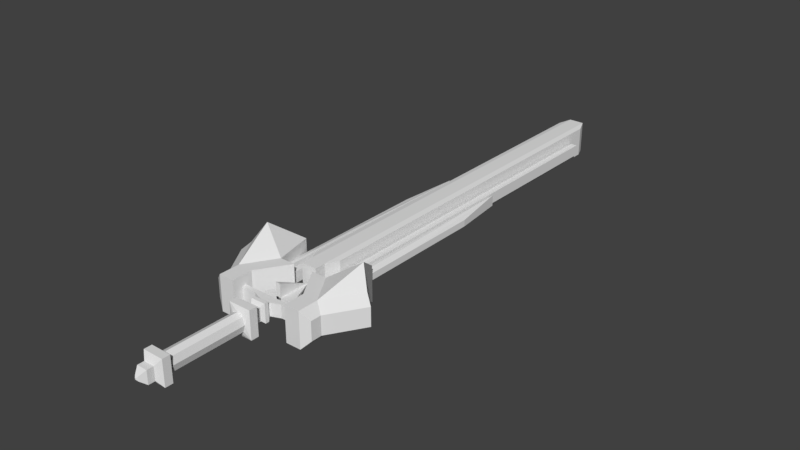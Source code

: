 # Source: epee.blend  (saved by Blender 2.79.0; exported with 4.5.12 LTS)
import bpy
from mathutils import Matrix  # noqa: F401  (used for matrix-valued properties, if any)

bpy.ops.wm.read_factory_settings(use_empty=True)
scene = bpy.context.scene
scene.name = 'Scene'

# ---- collections
col_collection_5 = bpy.data.collections.new('Collection 5'); scene.collection.children.link(col_collection_5)

# ---- world
world_world = bpy.data.worlds.new('World'); scene.world = world_world
world_world.color = (0.05088, 0.05088, 0.05088)
world_world.use_sun_shadow = False
world_world.sun_shadow_jitter_overblur = 0.0
world_world.cycles.sampling_method = 'MANUAL'

# ---- meshes
me_cube_019 = bpy.data.meshes.new('Cube.019')
me_cube_019.from_pydata([(-1.645, -19.24, 2.019), (-1.645, -19.24, -2.019), (-1.645, -17.24, 2.019), (-1.645, -17.24, -2.019), (1.645, -19.24, 2.019), (1.645, -19.24, -2.019), (1.645, -17.24, 2.019), (1.645, -17.24, -2.019), (-0.541, -20.91, 0.6644), (-0.541, -20.91, -0.6644), (0.541, -20.91, -0.6644), (0.541, -20.91, 0.6644), (-0.1813, -21.28, 0.2227), (-0.1813, -21.28, -0.2227), (0.1813, -21.28, -0.2227), (0.1813, -21.28, 0.2227), (-3.189, -15.91, -3.916), (-3.189, -15.91, 3.916), (3.189, -15.91, 3.916), (3.189, -15.91, -3.916), (-3.189, -13.55, -3.916), (-3.189, -13.55, 3.916), (3.189, -13.55, 3.916), (3.189, -13.55, -3.916), (-1.602, -12.27, -1.967), (-1.602, -12.27, 1.967), (1.602, -12.27, 1.967), (1.602, -12.27, -1.967), (-1.727, -12.27, -2.121), (-1.727, -12.27, 2.121), (1.727, -12.27, 2.121), (1.727, -12.27, -2.121), (-1.727, 9.784, -2.121), (-1.727, 9.784, 2.121), (1.727, 9.784, 2.121), (1.727, 9.784, -2.121), (-3.498, 10.51, -4.296), (-3.498, 10.51, 4.296), (3.498, 10.51, 4.296), (3.498, 10.51, -4.296), (-3.498, 12.97, -4.296), (-3.498, 12.97, 4.296), (3.498, 12.97, 4.296), (3.498, 12.97, -4.296), (-1.61, 13.87, -1.977), (-1.61, 13.87, 1.977), (1.61, 13.87, 1.977), (1.61, 13.87, -1.977), (-1.61, 15.72, -1.977), (-1.61, 15.72, 1.977), (1.61, 15.72, 1.977), (1.61, 15.72, -1.977), (-2.311, 16.62, -2.838), (-2.311, 16.62, 2.838), (2.311, 16.62, 2.838), (2.311, 16.62, -2.838), (-2.311, 17.77, -2.838), (-2.311, 17.77, 2.838), (2.311, 17.77, 2.838), (2.311, 17.77, -2.838), (-1.626, 18.75, -1.996), (-1.626, 18.75, 1.996), (1.626, 18.75, 1.996), (1.626, 18.75, -1.996), (-4.594, 19.94, -1.996), (-4.594, 19.94, 1.996), (4.594, 19.94, 1.996), (4.594, 19.94, -1.996), (-15.9, 19.94, -1.996), (-15.9, 19.94, 1.996), (15.9, 19.94, 1.996), (15.9, 19.94, -1.996), (-15.9, 21.28, -1.996), (-15.9, 21.28, 1.996), (15.9, 21.28, 1.996), (15.9, 21.28, -1.996), (-15.9, 19.94, -1.996), (-15.9, 19.94, 1.996), (15.9, 19.94, -1.996), (15.9, 19.94, 1.996), (-15.9, 21.28, -1.996), (-15.9, 21.28, 1.996), (15.9, 21.28, -1.996), (15.9, 21.28, 1.996), (-15.9, 19.94, -1.996), (-15.9, 19.94, 1.996), (-15.9, 21.28, -1.996), (-15.9, 21.28, 1.996), (-2.35, -12.27, -9.537e-07), (-2.384e-07, -12.27, 2.885), (0.0, -12.27, -2.885), (2.35, -12.27, -9.537e-07), (-2.35, 9.784, -9.537e-07), (-2.384e-07, 9.784, 2.885), (0.0, 9.784, -2.885), (2.35, 9.784, -9.537e-07), (-1.727, -1.243, -2.121), (-1.727, -1.243, 2.121), (1.727, -1.243, 2.121), (1.727, -1.243, -2.121), (0.0, -1.243, -2.885), (-2.384e-07, -1.243, 2.885), (2.35, -1.243, -9.537e-07), (-2.35, -1.243, -9.537e-07)], [], [(0, 1, 3, 2), (7, 6, 18, 19), (6, 7, 5, 4), (5, 1, 9, 10), (2, 6, 4, 0), (7, 3, 1, 5), (10, 9, 13, 14), (4, 5, 10, 11), (1, 0, 8, 9), (0, 4, 11, 8), (15, 14, 13, 12), (11, 10, 14, 15), (8, 11, 15, 12), (9, 8, 12, 13), (16, 19, 23, 20), (6, 2, 17, 18), (3, 7, 19, 16), (2, 3, 16, 17), (23, 22, 26, 27), (17, 16, 20, 21), (19, 18, 22, 23), (18, 17, 21, 22), (24, 27, 31, 90, 28), (22, 21, 25, 26), (20, 23, 27, 24), (21, 20, 24, 25), (103, 96, 32, 92), (25, 24, 28, 88, 29), (27, 26, 30, 91, 31), (26, 25, 29, 89, 30), (35, 95, 34, 38, 39), (102, 98, 34, 95), (101, 97, 33, 93), (100, 99, 35, 94), (36, 39, 43, 40), (34, 93, 33, 37, 38), (32, 94, 35, 39, 36), (33, 92, 32, 36, 37), (43, 42, 46, 47), (37, 36, 40, 41), (39, 38, 42, 43), (38, 37, 41, 42), (46, 45, 49, 50), (42, 41, 45, 46), (40, 43, 47, 44), (41, 40, 44, 45), (48, 51, 55, 52), (44, 47, 51, 48), (45, 44, 48, 49), (47, 46, 50, 51), (55, 54, 58, 59), (49, 48, 52, 53), (51, 50, 54, 55), (50, 49, 53, 54), (56, 59, 63, 60), (54, 53, 57, 58), (52, 55, 59, 56), (53, 52, 56, 57), (60, 63, 67, 64), (57, 56, 60, 61), (59, 58, 62, 63), (58, 57, 61, 62), (67, 66, 70, 71), (61, 60, 64, 65), (63, 62, 66, 67), (62, 61, 65, 66), (68, 71, 75, 72), (66, 65, 69, 70), (64, 67, 71, 68), (65, 64, 68, 69), (73, 72, 75, 74), (70, 74, 83, 79), (72, 73, 81, 80), (70, 69, 73, 74), (81, 77, 85, 87), (78, 79, 83, 82), (68, 72, 80, 76), (69, 68, 76, 77), (74, 75, 82, 83), (73, 69, 77, 81), (71, 70, 79, 78), (75, 71, 78, 82), (85, 84, 86, 87), (80, 81, 87, 86), (77, 76, 84, 85), (76, 80, 86, 84), (96, 100, 94, 32), (28, 90, 100, 96), (90, 31, 99, 100), (98, 101, 93, 34), (30, 89, 101, 98), (89, 29, 97, 101), (99, 102, 95, 35), (31, 91, 102, 99), (91, 30, 98, 102), (97, 103, 92, 33), (29, 88, 103, 97), (88, 28, 96, 103)])
me_cube_019.use_remesh_preserve_volume = False
me_cube_019.use_remesh_preserve_attributes = False
me_cube_019.use_mirror_vertex_groups = False
me_cube_019.update()
me_cube_026 = bpy.data.meshes.new('Cube.026')
me_cube_026.from_pydata([(1.863e-08, -0.05928, -1.192e-07), (-1.0, 0.02964, 1.0), (-1.0, 0.02964, -1.0), (1.0, 0.02964, -1.0), (1.0, 0.02964, 1.0)], [], [(0, 4, 1), (2, 1, 4, 3), (0, 1, 2), (0, 3, 4), (0, 2, 3)])
me_cube_026.use_remesh_preserve_volume = False
me_cube_026.use_remesh_preserve_attributes = False
me_cube_026.use_mirror_vertex_groups = False
me_cube_026.update()
me_cube_024 = bpy.data.meshes.new('Cube.024')
me_cube_024.from_pydata([(1.863e-08, -0.05928, -1.192e-07), (-1.0, 0.02964, 1.0), (-1.0, 0.02964, -1.0), (1.0, 0.02964, -1.0), (1.0, 0.02964, 1.0)], [], [(0, 4, 1), (2, 1, 4, 3), (0, 1, 2), (0, 3, 4), (0, 2, 3)])
me_cube_024.use_remesh_preserve_volume = False
me_cube_024.use_remesh_preserve_attributes = False
me_cube_024.use_mirror_vertex_groups = False
me_cube_024.update()
me_cube_018 = bpy.data.meshes.new('Cube.018')
me_cube_018.from_pydata([(-5.862, -3.186, -6.349), (-5.862, -3.186, 5.762), (-5.862, -1.186, -6.349), (-5.862, -1.186, 5.762), (-3.862, -3.186, -6.349), (-3.862, -3.186, 5.762), (-3.862, -1.186, -6.349), (-3.862, -1.186, 5.762), (-6.911, -1.661, -3.469), (-6.911, -2.71, -3.469), (-6.911, -2.71, 2.882), (-6.911, -1.661, 2.882), (-8.674, 2.14, 5.762), (-8.674, 2.14, -6.349), (-9.724, 1.665, 2.882), (-9.724, 1.665, -3.469), (-5.862, -1.186, 5.762), (-5.862, -1.186, -6.349), (-3.862, -1.186, -6.349), (-3.862, -1.186, 5.762), (-7.171, 3.017, 12.29), (-7.171, 3.017, 0.1821), (-3.359, 1.704, 5.762), (-3.359, 1.704, -6.349), (-1.359, 1.704, -6.349), (-1.359, 1.704, 5.762), (-4.964, 5.801, 4.867), (-4.964, 5.801, -7.245)], [], [(1, 3, 11, 10), (6, 2, 17, 18), (6, 7, 5, 4), (4, 5, 1, 0), (2, 6, 4, 0), (7, 3, 1, 5), (9, 10, 11, 8), (2, 0, 9, 8), (2, 8, 15, 13), (0, 1, 10, 9), (12, 13, 15, 14), (8, 11, 14, 15), (11, 3, 12, 14), (7, 6, 18, 19), (17, 21, 27, 23), (16, 19, 25, 22), (13, 12, 20, 21), (12, 3, 16, 20), (3, 7, 19, 16), (2, 13, 21, 17), (23, 22, 25, 24), (22, 23, 27, 26), (19, 18, 24, 25), (18, 17, 23, 24), (20, 16, 22, 26), (21, 20, 26, 27)])
me_cube_018.use_remesh_preserve_volume = False
me_cube_018.use_remesh_preserve_attributes = False
me_cube_018.use_mirror_vertex_groups = False
me_cube_018.update()
me_cube_017 = bpy.data.meshes.new('Cube.017')
me_cube_017.from_pydata([(-20.91, -2.128, -0.9772), (-20.91, -2.128, 1.023), (-20.91, -0.1277, -0.9772), (-20.91, -0.1277, 1.023), (-18.91, -2.128, -0.9772), (-18.91, -2.128, 1.023), (-18.91, -0.1277, -0.9772), (-18.91, -0.1277, 1.023), (-20.91, -3.583, -0.9772), (-20.91, -3.583, 1.023), (-18.91, -3.583, 1.023), (-18.91, -3.583, -0.9772), (-18.91, -7.946, -0.9772), (-18.91, -7.946, 1.023), (-24.77, -1.433, -0.5837), (-24.77, -2.646, -0.5837), (-24.77, -2.646, 0.6294), (-24.77, -1.433, 0.6294), (-24.77, -3.529, -0.5837), (-24.77, -3.529, 0.6294), (-24.77, -6.175, -0.5837), (-24.77, -6.175, 0.6294)], [], [(1, 3, 17, 16), (2, 3, 7, 6), (6, 7, 5, 4), (5, 1, 9, 10), (2, 6, 4, 0), (7, 3, 1, 5), (10, 9, 13), (4, 5, 10, 11), (13, 9, 19, 21), (0, 4, 11, 8), (11, 10, 13, 12), (8, 11, 12), (0, 8, 18, 15), (15, 16, 17, 14), (16, 15, 18, 19), (19, 18, 20, 21), (2, 0, 15, 14), (12, 13, 21, 20), (8, 12, 20, 18), (9, 1, 16, 19), (3, 2, 14, 17)])
me_cube_017.use_remesh_preserve_volume = False
me_cube_017.use_remesh_preserve_attributes = False
me_cube_017.use_mirror_vertex_groups = False
me_cube_017.update()
me_cube_016 = bpy.data.meshes.new('Cube.016')
me_cube_016.from_pydata([(4.759, -2.433, -0.8729), (4.759, -2.433, 1.127), (4.759, -0.4334, -0.8729), (4.759, -0.4334, 1.127), (6.759, -2.433, -0.8729), (6.759, -2.433, 1.127), (6.759, -0.4334, -0.8729), (6.759, -0.4334, 1.127), (4.759, -3.888, -0.8729), (4.759, -3.888, 1.127), (6.759, -3.888, 1.127), (6.759, -3.888, -0.8729), (4.759, -16.54, -0.8729), (4.759, -16.54, 1.127), (6.759, -16.54, 1.127), (6.759, -16.54, -0.8729)], [], [(0, 1, 3, 2), (2, 3, 7, 6), (6, 7, 5, 4), (5, 1, 9, 10), (2, 6, 4, 0), (7, 3, 1, 5), (10, 9, 13, 14), (4, 5, 10, 11), (1, 0, 8, 9), (0, 4, 11, 8), (15, 14, 13, 12), (11, 10, 14, 15), (8, 11, 15, 12), (9, 8, 12, 13)])
me_cube_016.use_remesh_preserve_volume = False
me_cube_016.use_remesh_preserve_attributes = False
me_cube_016.use_mirror_vertex_groups = False
me_cube_016.update()
me_cube_015 = bpy.data.meshes.new('Cube.015')
me_cube_015.from_pydata([(-1.0, -2.3, -1.0), (-1.0, -2.3, 1.0), (-1.0, -0.1844, -1.0), (-1.0, -0.1844, 1.0), (1.0, -2.3, -1.0), (1.0, -2.3, 1.0), (1.0, -0.1844, -1.0), (1.0, -0.1844, 1.0), (-1.0, -0.1844, 1.0), (-1.0, -0.1844, -1.0), (1.0, -0.1844, -1.0), (1.0, -0.1844, 1.0), (-1.0, -0.1273, 1.0), (-1.0, -0.1273, -1.0), (1.0, -0.1273, -1.0), (1.0, -0.1273, 1.0), (-1.696, -0.252, -0.9325), (-1.696, -2.233, -0.9325), (-1.696, -2.233, 0.9325), (-1.696, -0.252, 0.9325), (1.696, -0.252, 0.9325), (1.696, -0.252, -0.9325), (1.696, -2.233, -0.9325), (1.696, -2.233, 0.9325), (-1.0, -0.1844, -1.0), (-1.0, -2.3, -1.0), (1.0, -0.1844, -1.0), (1.0, -2.3, -1.0), (-1.0, -2.3, 1.0), (-1.0, -0.1844, 1.0), (1.0, -0.1844, 1.0), (1.0, -2.3, 1.0), (-1.0, -0.1844, -1.0), (-1.0, -2.3, -1.0), (1.0, -0.1844, -1.0), (1.0, -2.3, -1.0)], [], [(6, 7, 20, 21), (7, 6, 10, 11), (7, 5, 23, 20), (0, 2, 24, 25), (3, 1, 28, 29), (11, 10, 14, 15), (6, 2, 9, 10), (3, 7, 11, 8), (2, 3, 8, 9), (10, 9, 13, 14), (8, 11, 15, 12), (9, 8, 12, 13), (17, 18, 19, 16), (21, 20, 23, 22), (1, 3, 19, 18), (2, 0, 17, 16), (5, 4, 22, 23), (4, 6, 21, 22), (3, 2, 16, 19), (0, 1, 18, 17), (13, 12, 15, 14), (0, 4, 5, 1), (26, 27, 35, 34), (6, 4, 27, 26), (4, 0, 25, 27), (2, 6, 26, 24), (30, 29, 28, 31), (32, 34, 35, 33), (25, 24, 32, 33), (1, 5, 31, 28), (7, 3, 29, 30), (27, 25, 33, 35), (24, 26, 34, 32), (5, 7, 30, 31)])
me_cube_015.use_remesh_preserve_volume = False
me_cube_015.use_remesh_preserve_attributes = False
me_cube_015.use_mirror_vertex_groups = False
me_cube_015.update()

# ---- objects
ob_poignee = bpy.data.objects.new('poignee', me_cube_019)
ob_pierre_001 = bpy.data.objects.new('pierre.001', me_cube_026)
ob_pierre = bpy.data.objects.new('pierre', me_cube_024)
ob_bloc_extern = bpy.data.objects.new('bloc_extern', me_cube_018)
ob_lame_extern = bpy.data.objects.new('lame_extern', me_cube_017)
ob_lame_mid = bpy.data.objects.new('lame_mid', me_cube_016)
ob_lame_intern = bpy.data.objects.new('lame_intern', me_cube_015)

# ---- transforms, parenting, visibility, modifiers, constraints
ob_poignee.location = (0.0, 0.0, 0.0)
ob_poignee.scale = (0.4946, 0.4946, 0.4946)
ob_poignee.lineart.crease_threshold = 0.0
_m = ob_poignee.modifiers.new('EdgeSplit', 'EDGE_SPLIT')
ob_pierre_001.parent = ob_poignee
ob_pierre_001.matrix_parent_inverse = Matrix(((2.022, 0.0, -2.98e-08, 1.07), (-4.278e-07, 2.022, -1.192e-07, -3.588), (-6.987e-07, 0.0, 2.022, -5.861), (0.0, 0.0, 0.0, 1.0)))
ob_pierre_001.location = (-0.5431, 15.18, 2.912)
ob_pierre_001.rotation_euler = (-1.44e-07, 1.571, 7.667e-08)
ob_pierre_001.scale = (-2.404, -58.6, 0.3635)
ob_pierre_001.lineart.crease_threshold = 0.0
ob_pierre.parent = ob_poignee
ob_pierre.matrix_parent_inverse = Matrix(((2.022, 0.0, -2.98e-08, 1.07), (-4.278e-07, 2.022, -1.192e-07, -3.588), (-6.987e-07, 0.0, 2.022, -5.861), (0.0, 0.0, 0.0, 1.0)))
ob_pierre.location = (-0.5431, 15.18, 2.912)
ob_pierre.rotation_euler = (-1.44e-07, 3.142, 7.667e-08)
ob_pierre.scale = (-2.404, -58.6, 0.3635)
ob_pierre.lineart.crease_threshold = 0.0
ob_bloc_extern.parent = ob_poignee
ob_bloc_extern.matrix_parent_inverse = Matrix(((2.022, 0.0, -2.98e-08, 1.07), (-4.278e-07, 2.022, -1.192e-07, -3.588), (-6.987e-07, 0.0, 2.022, -5.861), (0.0, 0.0, 0.0, 1.0)))
ob_bloc_extern.location = (-0.5431, 15.18, 2.912)
ob_bloc_extern.rotation_euler = (1.44e-07, -1.366e-07, 7.667e-08)
ob_bloc_extern.scale = (1.169, 1.597, 0.4477)
ob_bloc_extern.lineart.crease_threshold = 0.0
_m = ob_bloc_extern.modifiers.new('Mirror', 'MIRROR')
ob_lame_extern.parent = ob_poignee
ob_lame_extern.matrix_parent_inverse = Matrix(((2.022, 0.0, -2.98e-08, 1.07), (-4.278e-07, 2.022, -1.192e-07, -3.588), (-6.987e-07, 0.0, 2.022, -5.861), (0.0, 0.0, 0.0, 1.0)))
ob_lame_extern.location = (-0.5431, 15.18, 2.912)
ob_lame_extern.rotation_euler = (2.712e-08, -3.142, 7.667e-08)
ob_lame_extern.scale = (-0.2112, -4.812, -0.8351)
ob_lame_extern.lineart.crease_threshold = 0.0
_m = ob_lame_extern.modifiers.new('Mirror', 'MIRROR')
ob_lame_mid.parent = ob_poignee
ob_lame_mid.matrix_parent_inverse = Matrix(((2.022, 0.0, -2.98e-08, 1.07), (-4.278e-07, 2.022, -1.192e-07, -3.588), (-6.987e-07, 0.0, 2.022, -5.861), (0.0, 0.0, 0.0, 1.0)))
ob_lame_mid.location = (-0.5431, 15.18, 2.912)
ob_lame_mid.rotation_euler = (3.152e-07, -1.366e-07, 7.667e-08)
ob_lame_mid.scale = (-0.497, -3.77, -0.8351)
ob_lame_mid.lineart.crease_threshold = 0.0
_m = ob_lame_mid.modifiers.new('Mirror', 'MIRROR')
ob_lame_intern.parent = ob_poignee
ob_lame_intern.matrix_parent_inverse = Matrix(((2.022, 0.0, -2.98e-08, 1.07), (-4.278e-07, 2.022, -1.192e-07, -3.588), (-6.987e-07, 0.0, 2.022, -5.861), (0.0, 0.0, 0.0, 1.0)))
ob_lame_intern.location = (-0.5431, 15.18, 2.912)
ob_lame_intern.rotation_euler = (-1.44e-07, 3.142, 7.667e-08)
ob_lame_intern.scale = (-1.176, -29.36, -2.46)
ob_lame_intern.lineart.crease_threshold = 0.0

# ---- collection membership
col_collection_5.objects.link(ob_poignee)
col_collection_5.objects.link(ob_pierre_001)
col_collection_5.objects.link(ob_pierre)
col_collection_5.objects.link(ob_bloc_extern)
col_collection_5.objects.link(ob_lame_extern)
col_collection_5.objects.link(ob_lame_mid)
col_collection_5.objects.link(ob_lame_intern)

# ---- scene / render settings (as saved in the file)
scene.frame_start = 1; scene.frame_end = 250; scene.frame_set(38)
scene.render.engine = 'BLENDER_EEVEE_NEXT'
scene.render.resolution_percentage = 50
scene.render.dither_intensity = 0.0
scene.cycles.use_denoising = False
scene.cycles.samples = 128
scene.cycles.sampling_pattern = 'TABULATED_SOBOL'
scene.cycles.use_adaptive_sampling = False
scene.cycles.use_light_tree = False
scene.cycles.blur_glossy = 0.0
scene.cycles.sample_clamp_indirect = 0.0
scene.view_settings.view_transform = 'Standard'
bpy.context.view_layer.update()

# ---- added for rendering (the .blend has no active camera and no usable light): camera, sun
cam_auto = bpy.data.cameras.new('AutoCamera')
cam_auto.lens = 50.0
cam_auto.sensor_width = 36.0
cam_auto.clip_end = 1536.73
ob_auto_camera = bpy.data.objects.new('AutoCamera', cam_auto)
scene.collection.objects.link(ob_auto_camera)
ob_auto_camera.location = (87.5491, -69.8742, 71.1935)
ob_auto_camera.rotation_euler = (1.09748, -7.21219e-08, 0.694738)
scene.camera = ob_auto_camera
light_auto_sun = bpy.data.lights.new('AutoSun', 'SUN')
light_auto_sun.energy = 3.0
light_auto_sun.angle = 0.0523599
ob_auto_sun = bpy.data.objects.new('AutoSun', light_auto_sun)
scene.collection.objects.link(ob_auto_sun)
ob_auto_sun.rotation_euler = (0.872665, 0.174533, 0.523599)
bpy.context.view_layer.update()
